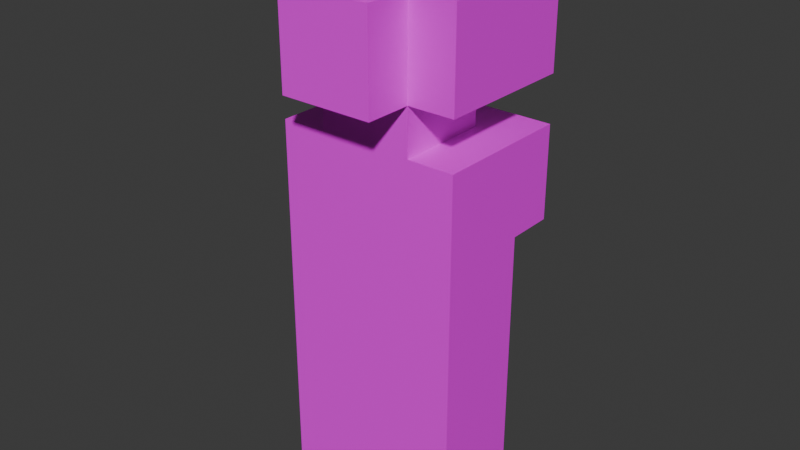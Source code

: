 # Source: female_4.blend  (saved by Blender 4.5.87; exported with 4.5.12 LTS)
import bpy
from mathutils import Matrix  # noqa: F401  (used for matrix-valued properties, if any)

bpy.ops.wm.read_factory_settings(use_empty=True)
scene = bpy.context.scene
scene.name = 'Scene'

# ---- collections
col_collection = bpy.data.collections.new('Collection'); scene.collection.children.link(col_collection)

# ---- images (referenced by path relative to the original .blend; pixels are not part of the script)
import os
ASSET_DIR = os.environ.get("B2B_ASSET_DIR", "")  # directory of the original .blend (textures are referenced by path, not embedded)
HERE = os.path.dirname(os.path.abspath(__file__))  # packed textures are extracted next to this script under _unpacked/

def load_image(name, relpath, width, height, colorspace="sRGB"):
    """Load a texture the original file referenced (path relative to the .blend, or extracted next to this script)."""
    p = next((c for c in (os.path.join(HERE, relpath), os.path.join(ASSET_DIR, relpath)) if relpath and os.path.exists(c)), "")
    if p:
        img = bpy.data.images.load(p, check_existing=True)
        img.name = name
    else:  # same state as the original file: an image datablock whose file is absent (Cycles renders it pink)
        img = bpy.data.images.new(name, width, height)
        img.source = "FILE"
        img.filepath = "//" + (relpath or name)
    img.colorspace_settings.name = colorspace
    return img
img_person_1_png = load_image('person_1.png', 'person_1.png', 1024, 1024, 'sRGB')

# ---- materials (node trees are filled in below, after node groups)
mat_material = bpy.data.materials.new('Material')

# ---- material node trees
mat_material.use_nodes = True; mat_material.node_tree.nodes.clear()
_N = mat_material.node_tree.nodes; _L = mat_material.node_tree.links
n0 = _N.new('ShaderNodeBsdfPrincipled'); n0.name = 'Principled BSDF'; n0.location = (-200, 100)
n1 = _N.new('ShaderNodeOutputMaterial'); n1.name = 'Material Output'; n1.location = (200, 100)
n2 = _N.new('ShaderNodeTexImage'); n2.name = 'Image Texture'; n2.location = (-490, 60)
n2.image = img_person_1_png
_L.new(n0.outputs[0], n1.inputs[0])
_L.new(n2.outputs[0], n0.inputs[0])
n1.is_active_output = True

# ---- world
world_world = bpy.data.worlds.new('World'); scene.world = world_world
world_world.use_nodes = True; world_world.node_tree.nodes.clear()
_N = world_world.node_tree.nodes; _L = world_world.node_tree.links
n0 = _N.new('ShaderNodeOutputWorld'); n0.name = 'World Output'; n0.location = (200, 100)
n1 = _N.new('ShaderNodeBackground'); n1.name = 'Background'; n1.location = (-200, 100)
n1.inputs[0].default_value = (0.05088, 0.05088, 0.05088, 1.0)
_L.new(n1.outputs[0], n0.inputs[0])
n0.is_active_output = True
world_world.color = (0.05088, 0.05088, 0.05088)
world_world.sun_shadow_jitter_overblur = 0.0

# ---- meshes
me_cube = bpy.data.meshes.new('Cube')
me_cube.from_pydata([], [], [])
_uv = me_cube.uv_layers.new(name='UVMap')
_uv.uv.foreach_set('vector', [])
me_cube.update()
me_sphere = bpy.data.meshes.new('Sphere')
me_sphere.from_pydata([], [], [])
_uv = me_sphere.uv_layers.new(name='UVMap')
_uv.uv.foreach_set('vector', [])
me_sphere.update()
me_sphere_001 = bpy.data.meshes.new('Sphere.001')
me_sphere_001.from_pydata([(-0.125, 0.25, 0.875), (-6.27e-08, 0.25, 0.75), (-0.125, 0.25, 0.75), (0.125, 0.125, 0.625), (0.125, -0.125, 0.625), (-0.125, -0.125, 0.625), (-6.27e-08, 0.25, 0.625), (3.118e-08, -0.125, 0.625), (0.125, 0.125, 0.5), (-3.141e-08, 0.125, 0.5), (3.118e-08, -0.125, 0.5), (0.125, 3.129e-08, 0.5), (-0.125, 0.125, 0.5), (-0.125, -0.125, 0.5), (-0.125, -6.259e-08, 0.5), (0.125, -0.125, 0.5), (-6.27e-08, 0.25, 0.5), (-0.125, 0.25, 0.5), (0.125, 0.25, 0.5), (-0.25, 0.125, 0.5), (-0.25, -0.125, 0.5), (-0.25, -9.388e-08, 0.5), (0.25, -0.125, 0.5), (0.25, 9.388e-08, 0.5), (-6.27e-08, 0.25, 0.375), (-0.125, 0.25, 0.375), (0.125, 0.25, 0.375), (-0.125, 0.25, 0.25), (-6.27e-08, 0.25, 0.25), (0.125, 0.25, 0.25), (-0.125, -0.125, 0.125), (0.25, -0.125, 0.0), (0.25, 0.125, 0.0), (-0.25, -0.125, 0.0), (-0.25, 0.125, 0.0), (0.125, 0.125, 0.0), (-0.125, 0.125, 0.0), (-3.141e-08, 0.125, 0.0), (0.125, -0.125, 0.0), (-0.125, -0.125, 0.0), (3.118e-08, -0.125, 0.0), (-0.25, -6.259e-08, 0.0), (0.25, 6.259e-08, 0.0), (0.125, 0.125, 0.375), (0.125, -0.125, 0.375), (0.25, 0.125, 0.375), (0.25, -0.125, 0.375), (0.25, 9.388e-08, 0.375), (0.125, 0.125, 0.25), (0.25, -0.125, 0.25), (0.25, 9.388e-08, 0.25), (-0.125, 0.125, 0.375), (-0.25, -0.125, 0.375), (-0.25, -9.388e-08, 0.375), (-0.125, 0.125, 0.25), (-0.125, -0.125, 0.25), (-0.25, 0.125, 0.25), (-0.25, -0.125, 0.25), (-0.25, -9.388e-08, 0.25), (3.118e-08, -0.125, 0.125), (0.25, -0.125, -0.125), (0.25, 0.125, -0.125), (-0.25, -0.125, -0.125), (-0.25, 0.125, -0.125), (0.125, 0.125, -0.125), (-0.125, 0.125, -0.125), (-3.141e-08, 0.125, -0.125), (0.125, -0.125, -0.125), (-0.125, -0.125, -0.125), (3.118e-08, -0.125, -0.125), (-0.25, -6.259e-08, -0.125), (0.25, 6.259e-08, -0.125), (0.25, -0.125, -0.25), (0.25, 0.125, -0.25), (-0.25, -0.125, -0.25), (-0.25, 0.125, -0.25), (0.125, 0.125, -0.25), (-0.125, 0.125, -0.25), (-3.141e-08, 0.125, -0.25), (0.125, -0.125, -0.25), (-0.125, -0.125, -0.25), (3.118e-08, -0.125, -0.25), (-0.25, -6.259e-08, -0.25), (0.25, 6.259e-08, -0.25), (0.125, 0.125, -0.375), (-0.125, 0.125, -0.375), (-0.25, -6.259e-08, -0.375), (0.25, 6.259e-08, -0.375), (0.25, 0.125, -0.375), (-0.25, 0.125, -0.375), (-3.141e-08, 0.125, -0.375), (-0.125, -0.125, -0.375), (3.118e-08, -0.125, -0.375), (0.125, 0.25, 0.875), (0.125, 0.25, 0.75), (0.125, 0.25, 0.625), (-0.125, 0.25, 0.625), (3.118e-08, -0.125, 0.375), (-0.125, -0.125, 0.375), (3.118e-08, -0.125, 0.25), (0.125, -0.125, 0.25), (0.125, 0.125, 1.0), (0.125, 3.129e-08, 1.0), (0.125, -0.125, 1.0), (-3.129e-08, 0.125, 1.0), (0.0, 0.0, 1.0), (3.129e-08, -0.125, 1.0), (-0.125, 0.125, 1.0), (-0.125, -3.129e-08, 1.0), (-0.125, -0.125, 1.0), (0.125, 0.125, 0.875), (0.125, 3.129e-08, 0.875), (0.125, -0.125, 0.875), (3.118e-08, -0.125, 0.875), (-0.125, 0.125, 0.875), (-0.125, -3.129e-08, 0.875), (-0.125, -0.125, 0.875), (0.125, -0.125, 0.75), (-0.125, -0.125, 0.75), (0.25, 0.125, 0.875), (0.25, 6.259e-08, 0.875), (0.25, -0.125, 0.875), (0.25, 0.125, 0.75), (0.25, 6.259e-08, 0.75), (0.25, -0.125, 0.75), (-6.27e-08, 0.25, 0.875), (-0.25, 0.125, 0.875), (-0.25, -6.259e-08, 0.875), (-0.25, -0.125, 0.875), (-0.25, 0.125, 0.75), (-0.25, -6.259e-08, 0.75), (-0.25, -0.125, 0.75), (6.247e-08, -0.25, 0.875), (-0.125, -0.25, 0.875), (0.125, -0.25, 0.875), (6.247e-08, -0.25, 0.75), (-0.125, -0.25, 0.75), (0.125, -0.25, 0.75), (-0.125, 0.125, 0.625), (0.25, 0.125, 0.625), (0.25, 6.259e-08, 0.625), (0.25, -0.125, 0.625), (-0.25, 0.125, 0.625), (-0.25, -6.259e-08, 0.625), (-0.25, -0.125, 0.625), (6.247e-08, -0.25, 0.625), (-0.125, -0.25, 0.625), (0.125, -0.25, 0.625), (-3.141e-08, 0.125, 0.625), (-0.125, -3.129e-08, 0.625), (0.125, 3.129e-08, 0.625), (-6.097e-08, 0.25, 1.0), (-0.125, 0.25, 1.0), (0.125, 0.25, 1.0), (0.25, 0.25, 0.75), (0.25, 0.25, 0.875), (-0.25, 0.25, 0.75), (-0.25, 0.25, 0.875), (0.25, 0.25, 0.625), (-0.25, 0.25, 0.625), (-0.25, -0.125, -0.375), (-6.27e-08, 0.25, 0.125), (-0.125, 0.25, 0.125), (0.125, 0.25, 0.125), (0.25, -0.125, 0.125), (0.25, 9.388e-08, 0.125), (0.25, 0.125, 0.125), (-0.25, 0.125, 0.125), (-0.25, -9.388e-08, 0.125), (-0.25, -0.125, 0.125), (0.125, 0.125, 0.125), (-3.141e-08, 0.125, 0.125), (-0.125, 0.125, 0.125), (0.125, -0.125, 0.125), (0.125, -0.125, -0.375), (0.25, -0.125, -0.375), (-0.25, -6.259e-08, -0.5), (3.118e-08, -0.125, -0.5), (-0.125, -0.125, -0.5), (0.125, -0.125, -0.5), (-3.141e-08, 0.125, -0.5), (-0.125, 0.125, -0.5), (0.125, 0.125, -0.5), (-0.25, 0.125, -0.5), (-0.25, -0.125, -0.5), (0.25, 0.125, -0.5), (0.25, -0.125, -0.5), (0.25, 6.259e-08, -0.5), (-3.141e-08, 0.0, -0.5), (0.125, 2.98e-08, -0.5), (-0.125, -3.725e-08, -0.5), (0.25, 0.125, 0.5), (0.25, 0.25, 0.5), (0.25, 0.25, 0.375), (0.25, 0.25, 0.25), (0.25, 0.125, 0.25), (-0.25, 0.25, 0.5), (-0.25, 0.25, 0.375), (-0.25, 0.25, 0.25), (-0.25, 0.125, 0.375)], [], [(125, 93, 94, 1), (0, 125, 1, 2), (2, 1, 6, 96), (1, 94, 95, 6), (7, 145, 146, 5), (145, 7, 4, 147), (7, 5, 13, 10), (149, 138, 12, 14), (148, 3, 8, 9), (3, 150, 11, 8), (4, 7, 10, 15), (5, 149, 14, 13), (138, 148, 9, 12), (150, 4, 15, 11), (12, 9, 16, 17), (9, 8, 18, 16), (14, 12, 19, 21), (13, 14, 21, 20), (11, 15, 22, 23), (8, 11, 23, 191), (16, 18, 26, 24), (17, 16, 24, 25), (24, 26, 29, 28), (25, 24, 28, 27), (8, 43, 45, 191), (23, 22, 46, 47), (22, 15, 44, 46), (191, 23, 47, 45), (46, 44, 100, 49), (47, 46, 49, 50), (26, 18, 192, 193), (45, 47, 50, 195), (48, 29, 194, 195), (43, 48, 195, 45), (13, 20, 52, 98), (21, 19, 199, 53), (193, 45, 195, 194), (20, 21, 53, 52), (191, 45, 193, 192), (53, 199, 56, 58), (98, 52, 57, 55), (52, 53, 58, 57), (54, 51, 199, 56), (25, 27, 198, 197), (54, 27, 162, 172), (38, 67, 60, 31), (91, 160, 184, 178), (50, 49, 164, 165), (91, 80, 74, 160), (74, 80, 68, 62), (39, 40, 59, 30), (35, 37, 171, 170), (40, 38, 173, 59), (37, 36, 172, 171), (161, 171, 172, 162), (161, 163, 170, 171), (55, 57, 169, 30), (62, 68, 39, 33), (30, 169, 33, 39), (56, 54, 172, 167), (41, 33, 169, 168), (41, 168, 167, 34), (36, 37, 66, 65), (33, 41, 70, 62), (40, 39, 68, 69), (41, 34, 63, 70), (38, 40, 69, 67), (42, 31, 60, 71), (37, 35, 64, 66), (32, 42, 71, 61), (65, 66, 78, 77), (62, 70, 82, 74), (69, 68, 80, 81), (70, 63, 75, 82), (67, 69, 81, 79), (71, 60, 72, 83), (66, 64, 76, 78), (61, 71, 83, 73), (73, 83, 87, 88), (77, 78, 90, 85), (74, 82, 86, 160), (81, 80, 91, 92), (82, 75, 89, 86), (79, 81, 92, 174), (83, 72, 175, 87), (78, 76, 84, 90), (94, 93, 155, 154), (10, 13, 98, 97), (15, 10, 97, 44), (44, 97, 99, 100), (97, 98, 55, 99), (106, 105, 108, 109), (105, 104, 107, 108), (103, 102, 105, 106), (102, 101, 104, 105), (129, 126, 157, 156), (106, 109, 116, 113), (108, 107, 114, 115), (119, 122, 154, 155), (101, 102, 111, 110), (103, 106, 113, 112), (109, 108, 115, 116), (102, 103, 112, 111), (111, 112, 121, 120), (107, 104, 151, 152), (116, 118, 136, 133), (117, 112, 134, 137), (119, 120, 123, 122), (120, 121, 124, 123), (112, 117, 124, 121), (110, 111, 120, 119), (128, 127, 130, 131), (127, 126, 129, 130), (116, 115, 127, 128), (118, 116, 128, 131), (115, 114, 126, 127), (134, 132, 135, 137), (132, 133, 136, 135), (112, 113, 132, 134), (113, 116, 133, 132), (136, 118, 5, 146), (135, 136, 146, 145), (137, 135, 145, 147), (124, 117, 4, 141), (122, 123, 140, 139), (122, 139, 158, 154), (130, 129, 142, 143), (123, 124, 141, 140), (131, 130, 143, 144), (118, 131, 144, 5), (117, 137, 147, 4), (6, 95, 3, 148), (6, 148, 138, 96), (143, 142, 138, 149), (143, 149, 5, 144), (150, 140, 141, 4), (3, 139, 140, 150), (152, 151, 125, 0), (151, 153, 93, 125), (0, 2, 156, 157), (101, 110, 93, 153), (104, 101, 153, 151), (114, 107, 152, 0), (126, 114, 0, 157), (110, 119, 155, 93), (156, 2, 96, 159), (94, 154, 158, 95), (139, 3, 95, 158), (142, 129, 156, 159), (138, 142, 159, 96), (195, 50, 165, 166), (29, 48, 170, 163), (48, 195, 166, 170), (58, 56, 167, 168), (49, 100, 173, 164), (28, 29, 163, 161), (57, 58, 168, 169), (27, 28, 161, 162), (59, 99, 55, 30), (59, 173, 100, 99), (86, 89, 183, 176), (92, 91, 178, 177), (160, 86, 176, 184), (85, 90, 180, 181), (87, 175, 186, 187), (90, 84, 182, 180), (88, 87, 187, 185), (174, 92, 177, 179), (180, 182, 189, 188), (177, 178, 190, 188), (177, 188, 189, 179), (180, 188, 190, 181), (79, 72, 60, 67), (79, 174, 175, 72), (186, 175, 174, 179), (31, 164, 173, 38), (42, 165, 164, 31), (42, 32, 166, 165), (170, 166, 32, 35), (64, 35, 32, 61), (76, 64, 61, 73), (76, 73, 88, 84), (88, 185, 182, 84), (187, 189, 182, 185), (187, 186, 179, 189), (176, 183, 181, 190), (176, 190, 178, 184), (89, 85, 181, 183), (85, 89, 75, 77), (77, 75, 63, 65), (65, 63, 34, 36), (167, 172, 36, 34), (29, 26, 193, 194), (18, 8, 191, 192), (19, 196, 197, 199), (198, 56, 199, 197), (27, 54, 56, 198), (51, 12, 19, 199), (17, 25, 197, 196), (12, 17, 196, 19)])
_uv = me_sphere_001.uv_layers.new(name='UVMap')
_uv.uv.foreach_set('vector', [0.5, 1.0, 0.25, 1.0, 0.25, 0.75, 0.5, 0.75, 0.5, 1.0, 0.25, 1.0, 0.25, 0.75, 0.5, 0.75, 0.5, 1.0, 0.75, 1.0, 0.75, 0.75, 0.5, 0.75, 0.75, 1.0, 0.5, 1.0, 0.5, 0.75, 0.75, 0.75, 0.25, 0.5, 0.0, 0.5, 0.0, 0.25, 0.25, 0.25, 0.25, 0.5, 0.0, 0.5, 0.0, 0.25, 0.25, 0.25, 0.0, 1.0, 0.0, 0.75, 0.25, 0.75, 0.25, 1.0, 0.0, 1.0, 0.0, 0.75, 0.25, 0.75, 0.25, 1.0, 0.0, 1.0, 0.0, 0.75, 0.25, 0.75, 0.25, 1.0, 0.0, 1.0, 0.0, 0.75, 0.25, 0.75, 0.25, 1.0, 0.0, 1.0, 0.0, 0.75, 0.25, 0.75, 0.25, 1.0, 0.0, 1.0, 0.0, 0.75, 0.25, 0.75, 0.25, 1.0, 0.0, 1.0, 0.0, 0.75, 0.25, 0.75, 0.25, 1.0, 0.0, 1.0, 0.0, 0.75, 0.25, 0.75, 0.25, 1.0, 0.0, 0.25, 0.0, 0.0, 0.25, 0.0, 0.25, 0.25, 0.0, 0.25, 0.0, 0.0, 0.25, 0.0, 0.25, 0.25, 0.0, 0.25, 0.0, 0.0, 0.25, 0.0, 0.25, 0.25, 0.0, 0.25, 0.0, 0.0, 0.25, 0.0, 0.25, 0.25, 0.0, 0.25, 0.0, 0.0, 0.25, 0.0, 0.25, 0.25, 0.0, 0.25, 0.0, 0.0, 0.25, 0.0, 0.25, 0.25, 0.0, 0.25, 0.0, 0.0, 0.25, 0.0, 0.25, 0.25, 0.0, 0.25, 0.0, 0.0, 0.25, 0.0, 0.25, 0.25, 0.0, 0.25, 0.0, 0.0, 0.25, 0.0, 0.25, 0.25, 0.0, 0.25, 0.0, 0.0, 0.25, 0.0, 0.25, 0.25, 0.0, 0.0, 0.0, 0.0, 0.0, 0.0, 0.0, 0.0, 0.0, 0.25, 0.0, 0.0, 0.25, 0.0, 0.25, 0.25, 0.0, 0.25, 0.0, 0.0, 0.25, 0.0, 0.25, 0.25, 0.0, 0.25, 0.0, 0.0, 0.25, 0.0, 0.25, 0.25, 0.0, 0.25, 0.0, 0.0, 0.25, 0.0, 0.25, 0.25, 0.0, 0.25, 0.0, 0.0, 0.25, 0.0, 0.25, 0.25, 0.0, 0.25, 0.0, 0.0, 0.25, 0.0, 0.25, 0.25, 0.0, 0.25, 0.0, 0.0, 0.25, 0.0, 0.25, 0.25, 0.0, 0.25, 0.0, 0.0, 0.25, 0.0, 0.25, 0.25, 0.0, 0.0, 0.0, 0.0, 0.0, 0.0, 0.0, 0.0, 0.0, 0.25, 0.0, 0.0, 0.25, 0.0, 0.25, 0.25, 0.0, 0.25, 0.0, 0.0, 0.25, 0.0, 0.25, 0.25, 0.0, 0.25, 0.0, 0.0, 0.25, 0.0, 0.25, 0.25, 0.0, 0.25, 0.0, 0.0, 0.25, 0.0, 0.25, 0.25, 0.0, 0.25, 0.0, 0.0, 0.25, 0.0, 0.25, 0.25, 0.0, 0.25, 0.0, 0.0, 0.25, 0.0, 0.25, 0.25, 0.0, 0.25, 0.0, 0.0, 0.25, 0.0, 0.25, 0.25, 0.0, 0.25, 0.0, 0.0, 0.25, 0.0, 0.25, 0.25, 0.0, 0.0, 0.0, 0.0, 0.0, 0.0, 0.0, 0.0, 0.0, 0.25, 0.0, 0.0, 0.25, 0.0, 0.25, 0.25, 0.0, 0.25, 0.0, 0.0, 0.25, 0.0, 0.25, 0.25, 0.25, 0.25, 0.5, 0.25, 0.5, 0.0, 0.25, 0.0, 0.25, 0.25, 0.5, 0.25, 0.5, 0.0, 0.25, 0.0, 0.0, 0.25, 0.0, 0.0, 0.25, 0.0, 0.25, 0.25, 0.25, 0.25, 0.5, 0.25, 0.5, 0.0, 0.25, 0.0, 0.25, 0.25, 0.5, 0.25, 0.5, 0.0, 0.25, 0.0, 0.25, 0.25, 0.5, 0.25, 0.5, 0.0, 0.25, 0.0, 0.25, 0.25, 0.5, 0.25, 0.5, 0.0, 0.25, 0.0, 0.25, 0.25, 0.5, 0.25, 0.5, 0.0, 0.25, 0.0, 0.25, 0.25, 0.5, 0.25, 0.5, 0.0, 0.25, 0.0, 0.0, 0.25, 0.0, 0.0, 0.25, 0.0, 0.25, 0.25, 0.0, 0.25, 0.0, 0.0, 0.25, 0.0, 0.25, 0.25, 0.0, 0.25, 0.0, 0.0, 0.25, 0.0, 0.25, 0.25, 0.25, 0.25, 0.5, 0.25, 0.5, 0.0, 0.25, 0.0, 0.25, 0.25, 0.5, 0.25, 0.5, 0.0, 0.25, 0.0, 0.0, 0.25, 0.0, 0.0, 0.25, 0.0, 0.25, 0.25, 0.25, 0.25, 0.5, 0.25, 0.5, 0.0, 0.25, 0.0, 0.25, 0.25, 0.5, 0.25, 0.5, 0.0, 0.25, 0.0, 0.25, 0.25, 0.5, 0.25, 0.5, 0.0, 0.25, 0.0, 0.25, 0.25, 0.5, 0.25, 0.5, 0.0, 0.25, 0.0, 0.25, 0.25, 0.5, 0.25, 0.5, 0.0, 0.25, 0.0, 0.25, 0.25, 0.5, 0.25, 0.5, 0.0, 0.25, 0.0, 0.25, 0.25, 0.5, 0.25, 0.5, 0.0, 0.25, 0.0, 0.25, 0.25, 0.5, 0.25, 0.5, 0.0, 0.25, 0.0, 0.25, 0.25, 0.5, 0.25, 0.5, 0.0, 0.25, 0.0, 0.25, 0.25, 0.5, 0.25, 0.5, 0.0, 0.25, 0.0, 0.25, 0.25, 0.5, 0.25, 0.5, 0.0, 0.25, 0.0, 0.25, 0.25, 0.5, 0.25, 0.5, 0.0, 0.25, 0.0, 0.25, 0.25, 0.5, 0.25, 0.5, 0.0, 0.25, 0.0, 0.25, 0.25, 0.5, 0.25, 0.5, 0.0, 0.25, 0.0, 0.25, 0.25, 0.5, 0.25, 0.5, 0.0, 0.25, 0.0, 0.25, 0.25, 0.5, 0.25, 0.5, 0.0, 0.25, 0.0, 0.25, 0.25, 0.5, 0.25, 0.5, 0.0, 0.25, 0.0, 0.25, 0.25, 0.5, 0.25, 0.5, 0.0, 0.25, 0.0, 0.25, 0.25, 0.5, 0.25, 0.5, 0.0, 0.25, 0.0, 0.25, 0.25, 0.5, 0.25, 0.5, 0.0, 0.25, 0.0, 0.25, 0.25, 0.5, 0.25, 0.5, 0.0, 0.25, 0.0, 0.25, 0.25, 0.5, 0.25, 0.5, 0.0, 0.25, 0.0, 0.25, 0.25, 0.5, 0.25, 0.5, 0.0, 0.25, 0.0, 0.25, 0.25, 0.5, 0.25, 0.5, 0.0, 0.25, 0.0, 0.25, 0.25, 0.5, 0.25, 0.5, 0.0, 0.25, 0.0, 0.25, 0.25, 0.5, 0.25, 0.5, 0.0, 0.25, 0.0, 0.25, 0.5, 0.0, 0.5, 0.0, 0.25, 0.25, 0.25, 0.0, 0.25, 0.0, 0.0, 0.25, 0.0, 0.25, 0.25, 0.0, 0.25, 0.0, 0.0, 0.25, 0.0, 0.25, 0.25, 0.0, 0.25, 0.0, 0.0, 0.25, 0.0, 0.25, 0.25, 0.0, 0.25, 0.0, 0.0, 0.25, 0.0, 0.25, 0.25, 0.25, 0.5, 0.0, 0.5, 0.0, 0.25, 0.25, 0.25, 0.25, 0.5, 0.0, 0.5, 0.0, 0.25, 0.25, 0.25, 0.25, 0.5, 0.0, 0.5, 0.0, 0.25, 0.25, 0.25, 0.25, 0.5, 0.0, 0.5, 0.0, 0.25, 0.25, 0.25, 0.25, 0.5, 0.0, 0.5, 0.0, 0.25, 0.25, 0.25, 0.25, 0.5, 0.0, 0.5, 0.0, 0.25, 0.25, 0.25, 0.25, 0.5, 0.0, 0.5, 0.0, 0.25, 0.25, 0.25, 0.25, 0.5, 0.0, 0.5, 0.0, 0.25, 0.25, 0.25, 0.25, 0.5, 0.0, 0.5, 0.0, 0.25, 0.25, 0.25, 0.25, 0.5, 0.0, 0.5, 0.0, 0.25, 0.25, 0.25, 0.25, 0.5, 0.0, 0.5, 0.0, 0.25, 0.25, 0.25, 0.25, 0.5, 0.0, 0.5, 0.0, 0.25, 0.25, 0.25, 0.25, 0.5, 0.0, 0.5, 0.0, 0.25, 0.25, 0.25, 0.25, 0.5, 0.0, 0.5, 0.0, 0.25, 0.25, 0.25, 0.25, 0.5, 0.0, 0.5, 0.0, 0.25, 0.25, 0.25, 0.25, 0.5, 0.0, 0.5, 0.0, 0.25, 0.25, 0.25, 0.25, 0.5, 0.0, 0.5, 0.0, 0.25, 0.25, 0.25, 0.25, 0.5, 0.0, 0.5, 0.0, 0.25, 0.25, 0.25, 0.25, 0.5, 0.0, 0.5, 0.0, 0.25, 0.25, 0.25, 0.25, 0.5, 0.0, 0.5, 0.0, 0.25, 0.25, 0.25, 0.25, 0.5, 0.0, 0.5, 0.0, 0.25, 0.25, 0.25, 0.25, 0.5, 0.0, 0.5, 0.0, 0.25, 0.25, 0.25, 0.25, 0.5, 0.0, 0.5, 0.0, 0.25, 0.25, 0.25, 0.25, 0.5, 0.0, 0.5, 0.0, 0.25, 0.25, 0.25, 0.25, 0.5, 0.0, 0.5, 0.0, 0.25, 0.25, 0.25, 0.25, 0.5, 0.0, 0.5, 0.0, 0.25, 0.25, 0.25, 0.25, 0.5, 0.0, 0.5, 0.0, 0.25, 0.25, 0.25, 0.25, 0.5, 0.0, 0.5, 0.0, 0.25, 0.25, 0.25, 0.25, 0.5, 0.0, 0.5, 0.0, 0.25, 0.25, 0.25, 0.25, 0.5, 0.0, 0.5, 0.0, 0.25, 0.25, 0.25, 0.25, 0.5, 0.0, 0.5, 0.0, 0.25, 0.25, 0.25, 0.25, 0.5, 0.0, 0.5, 0.0, 0.25, 0.25, 0.25, 0.25, 0.5, 0.0, 0.5, 0.0, 0.25, 0.25, 0.25, 0.25, 0.5, 0.0, 0.5, 0.0, 0.25, 0.25, 0.25, 0.25, 0.5, 0.0, 0.5, 0.0, 0.25, 0.25, 0.25, 0.25, 0.5, 0.0, 0.5, 0.0, 0.25, 0.25, 0.25, 0.25, 0.5, 0.0, 0.5, 0.0, 0.25, 0.25, 0.25, 0.25, 0.5, 0.0, 0.5, 0.0, 0.25, 0.25, 0.25, 0.25, 0.5, 0.0, 0.5, 0.0, 0.25, 0.25, 0.25, 0.25, 0.5, 0.0, 0.5, 0.0, 0.25, 0.25, 0.25, 0.0, 1.0, 0.0, 0.75, 0.25, 0.75, 0.25, 1.0, 0.0, 1.0, 0.0, 0.75, 0.25, 0.75, 0.25, 1.0, 0.25, 0.5, 0.0, 0.5, 0.0, 0.25, 0.25, 0.25, 0.25, 0.5, 0.0, 0.5, 0.0, 0.25, 0.25, 0.25, 0.25, 0.5, 0.0, 0.5, 0.0, 0.25, 0.25, 0.25, 0.25, 0.5, 0.0, 0.5, 0.0, 0.25, 0.25, 0.25, 0.25, 0.5, 0.0, 0.5, 0.0, 0.25, 0.25, 0.25, 0.25, 0.5, 0.0, 0.5, 0.0, 0.25, 0.25, 0.25, 0.25, 0.5, 0.0, 0.5, 0.0, 0.25, 0.25, 0.25, 0.25, 0.5, 0.0, 0.5, 0.0, 0.25, 0.25, 0.25, 0.25, 0.5, 0.0, 0.5, 0.0, 0.25, 0.25, 0.25, 0.25, 0.5, 0.0, 0.5, 0.0, 0.25, 0.25, 0.25, 0.25, 0.5, 0.0, 0.5, 0.0, 0.25, 0.25, 0.25, 0.25, 0.5, 0.0, 0.5, 0.0, 0.25, 0.25, 0.25, 0.25, 0.5, 0.0, 0.5, 0.0, 0.25, 0.25, 0.25, 0.25, 0.5, 0.0, 0.5, 0.0, 0.25, 0.25, 0.25, 0.25, 0.5, 0.0, 0.5, 0.0, 0.25, 0.25, 0.25, 0.25, 0.5, 0.0, 0.5, 0.0, 0.25, 0.25, 0.25, 0.25, 0.5, 0.0, 0.5, 0.0, 0.25, 0.25, 0.25, 0.0, 0.25, 0.0, 0.0, 0.25, 0.0, 0.25, 0.25, 0.0, 0.25, 0.0, 0.0, 0.25, 0.0, 0.25, 0.25, 0.0, 0.25, 0.0, 0.0, 0.25, 0.0, 0.25, 0.25, 0.0, 0.25, 0.0, 0.0, 0.25, 0.0, 0.25, 0.25, 0.0, 0.25, 0.0, 0.0, 0.25, 0.0, 0.25, 0.25, 0.0, 0.25, 0.0, 0.0, 0.25, 0.0, 0.25, 0.25, 0.0, 0.25, 0.0, 0.0, 0.25, 0.0, 0.25, 0.25, 0.0, 0.25, 0.0, 0.0, 0.25, 0.0, 0.25, 0.25, 0.0, 0.25, 0.0, 0.0, 0.25, 0.0, 0.25, 0.25, 0.0, 0.25, 0.0, 0.0, 0.25, 0.0, 0.25, 0.25, 0.25, 0.25, 0.5, 0.25, 0.5, 0.0, 0.25, 0.0, 0.25, 0.25, 0.5, 0.25, 0.5, 0.0, 0.25, 0.0, 0.25, 0.25, 0.5, 0.25, 0.5, 0.0, 0.25, 0.0, 0.25, 0.25, 0.5, 0.25, 0.5, 0.0, 0.25, 0.0, 0.25, 0.25, 0.5, 0.25, 0.5, 0.0, 0.25, 0.0, 0.25, 0.25, 0.5, 0.25, 0.5, 0.0, 0.25, 0.0, 0.25, 0.25, 0.5, 0.25, 0.5, 0.0, 0.25, 0.0, 0.25, 0.25, 0.5, 0.25, 0.5, 0.0, 0.25, 0.0, 0.25, 0.25, 0.5, 0.25, 0.5, 0.0, 0.25, 0.0, 0.25, 0.25, 0.5, 0.25, 0.5, 0.0, 0.25, 0.0, 0.25, 0.25, 0.5, 0.25, 0.5, 0.0, 0.25, 0.0, 0.25, 0.25, 0.5, 0.25, 0.5, 0.0, 0.25, 0.0, 0.25, 0.25, 0.5, 0.25, 0.5, 0.0, 0.25, 0.0, 0.25, 0.25, 0.5, 0.25, 0.5, 0.0, 0.25, 0.0, 0.25, 0.25, 0.5, 0.25, 0.5, 0.0, 0.25, 0.0, 0.25, 0.25, 0.5, 0.25, 0.5, 0.0, 0.25, 0.0, 0.25, 0.25, 0.5, 0.25, 0.5, 0.0, 0.25, 0.0, 0.25, 0.25, 0.5, 0.25, 0.5, 0.0, 0.25, 0.0, 0.25, 0.25, 0.5, 0.25, 0.5, 0.0, 0.25, 0.0, 0.25, 0.25, 0.5, 0.25, 0.5, 0.0, 0.25, 0.0, 0.25, 0.25, 0.5, 0.25, 0.5, 0.0, 0.25, 0.0, 0.25, 0.25, 0.5, 0.25, 0.5, 0.0, 0.25, 0.0, 0.25, 0.25, 0.5, 0.25, 0.5, 0.0, 0.25, 0.0, 0.25, 0.25, 0.5, 0.25, 0.5, 0.0, 0.25, 0.0, 0.25, 0.25, 0.5, 0.25, 0.5, 0.0, 0.25, 0.0, 0.25, 0.25, 0.5, 0.25, 0.5, 0.0, 0.25, 0.0, 0.25, 0.25, 0.5, 0.25, 0.5, 0.0, 0.25, 0.0, 0.25, 0.25, 0.5, 0.25, 0.5, 0.0, 0.25, 0.0, 0.25, 0.25, 0.5, 0.25, 0.5, 0.0, 0.25, 0.0, 0.25, 0.25, 0.5, 0.25, 0.5, 0.0, 0.25, 0.0, 0.25, 0.25, 0.5, 0.25, 0.5, 0.0, 0.25, 0.0, 0.25, 0.25, 0.5, 0.25, 0.5, 0.0, 0.25, 0.0, 0.0, 0.25, 0.0, 0.0, 0.25, 0.0, 0.25, 0.25, 0.0, 0.25, 0.0, 0.0, 0.25, 0.0, 0.25, 0.25, 0.0, 0.25, 0.0, 0.0, 0.25, 0.0, 0.25, 0.25, 0.0, 0.25, 0.0, 0.0, 0.25, 0.0, 0.25, 0.25, 0.0, 0.25, 0.0, 0.0, 0.25, 0.0, 0.25, 0.25, 0.0, 0.0, 0.0, 0.0, 0.0, 0.0, 0.0, 0.0, 0.0, 0.25, 0.0, 0.0, 0.25, 0.0, 0.25, 0.25, 0.0, 0.25, 0.0, 0.0, 0.25, 0.0, 0.25, 0.25])
me_sphere_001.materials.append(mat_material)
me_sphere_001.update()

# ---- objects
ob_block00 = bpy.data.objects.new('Block00', None)
ob_block01 = bpy.data.objects.new('Block01', None)
ob_cube = bpy.data.objects.new('Cube', me_cube)
ob_sphere = bpy.data.objects.new('Sphere', me_sphere)
ob_sphere_001 = bpy.data.objects.new('Sphere.001', me_sphere_001)

# ---- transforms, parenting, visibility, modifiers, constraints
ob_block00.location = (0.0, 0.0, 0.0)
ob_block00.empty_display_type = 'CUBE'
ob_block00.empty_display_size = 0.5
ob_block01.location = (0.0, 0.0, 1.0)
ob_block01.empty_display_type = 'CUBE'
ob_block01.empty_display_size = 0.5
ob_cube.location = (0.0, 0.0, -0.4686)
ob_cube.rotation_euler = (0.0, -0.0, 4.712)
ob_sphere.location = (0.0, 0.0, -0.4725)
ob_sphere.rotation_euler = (0.0, -0.0, 4.712)
ob_sphere_001.location = (0.0, 0.0, 0.0)

# ---- collection membership
col_collection.objects.link(ob_block00)
col_collection.objects.link(ob_block01)
col_collection.objects.link(ob_cube)
col_collection.objects.link(ob_sphere)
col_collection.objects.link(ob_sphere_001)

# ---- scene / render settings (as saved in the file)
scene.frame_start = 1; scene.frame_end = 250; scene.frame_set(1)
scene.render.engine = 'BLENDER_EEVEE_NEXT'
bpy.context.view_layer.update()

# ---- added for rendering (the .blend has no active camera and no usable light): camera, sun
cam_auto = bpy.data.cameras.new('AutoCamera')
cam_auto.lens = 50.0
cam_auto.sensor_width = 36.0
cam_auto.clip_end = 1000.0
ob_auto_camera = bpy.data.objects.new('AutoCamera', cam_auto)
scene.collection.objects.link(ob_auto_camera)
ob_auto_camera.location = (1.53431, -1.84117, 1.47745)
ob_auto_camera.rotation_euler = (1.09748, -7.21219e-08, 0.694738)
scene.camera = ob_auto_camera
light_auto_sun = bpy.data.lights.new('AutoSun', 'SUN')
light_auto_sun.energy = 3.0
light_auto_sun.angle = 0.0523599
ob_auto_sun = bpy.data.objects.new('AutoSun', light_auto_sun)
scene.collection.objects.link(ob_auto_sun)
ob_auto_sun.rotation_euler = (0.872665, 0.174533, 0.523599)
bpy.context.view_layer.update()
